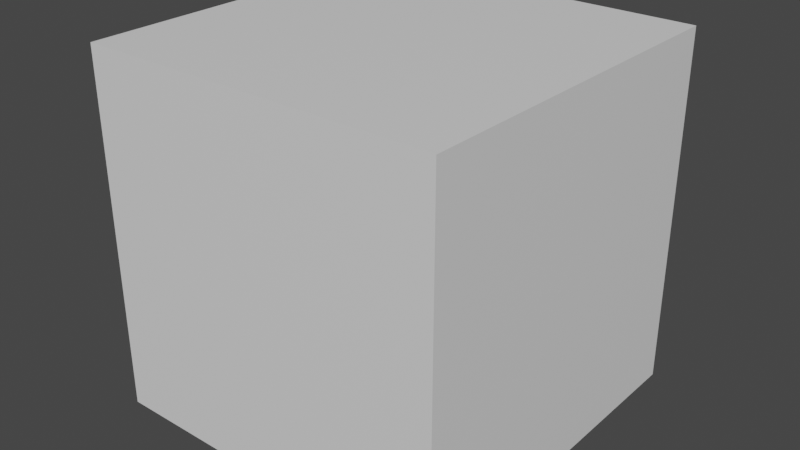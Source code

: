 # Source: Cube_01.blend  (saved by Blender 3.4.6; exported with 4.5.12 LTS)
import bpy
from mathutils import Matrix  # noqa: F401  (used for matrix-valued properties, if any)

bpy.ops.wm.read_factory_settings(use_empty=True)
scene = bpy.context.scene
scene.name = 'Scene'

# ---- collections
col_collection = bpy.data.collections.new('Collection'); scene.collection.children.link(col_collection)

# ---- materials (node trees are filled in below, after node groups)
mat_material = bpy.data.materials.new('Material')
mat_material.alpha_threshold = 0.0
mat_material.use_transparent_shadow = False
mat_material.roughness = 0.5
mat_material.line_color = (0.0, 0.0, 0.0, 1.0)

# ---- material node trees
mat_material.use_nodes = True; mat_material.node_tree.nodes.clear()
_N = mat_material.node_tree.nodes; _L = mat_material.node_tree.links
n0 = _N.new('ShaderNodeOutputMaterial'); n0.name = 'Material Output'; n0.location = (300, 300)
n1 = _N.new('ShaderNodeBsdfPrincipled'); n1.name = 'Principled BSDF'; n1.location = (10, 300)
n1.distribution = 'GGX'
n1.subsurface_method = 'RANDOM_WALK_SKIN'
n1.inputs[3].default_value = 1.45
n1.inputs[27].default_value = (0.0, 0.0, 0.0, 1.0)
n1.inputs[28].default_value = 1.0
_L.new(n1.outputs[0], n0.inputs[0])
n0.is_active_output = True

# ---- world
world_world = bpy.data.worlds.new('World'); scene.world = world_world
world_world.use_nodes = True; world_world.node_tree.nodes.clear()
_N = world_world.node_tree.nodes; _L = world_world.node_tree.links
n0 = _N.new('ShaderNodeOutputWorld'); n0.name = 'World Output'; n0.location = (300, 300)
n1 = _N.new('ShaderNodeBackground'); n1.name = 'Background'; n1.location = (10, 300)
n1.inputs[0].default_value = (0.05088, 0.05088, 0.05088, 1.0)
_L.new(n1.outputs[0], n0.inputs[0])
n0.is_active_output = True
world_world.color = (0.05088, 0.05088, 0.05088)
world_world.use_sun_shadow = False
world_world.sun_shadow_jitter_overblur = 0.0

# ---- meshes
me_cube = bpy.data.meshes.new('Cube')
me_cube.from_pydata([(1.0, 1.0, 1.0), (1.0, 1.0, -1.0), (1.0, -1.0, 1.0), (1.0, -1.0, -1.0), (-1.0, 1.0, 1.0), (-1.0, 1.0, -1.0), (-1.0, -1.0, 1.0), (-1.0, -1.0, -1.0)], [], [(0, 4, 6, 2), (3, 2, 6, 7), (7, 6, 4, 5), (5, 1, 3, 7), (1, 0, 2, 3), (5, 4, 0, 1)])
_uv = me_cube.uv_layers.new(name='UVMap')
_uv.uv.foreach_set('vector', [0.625, 0.5, 0.875, 0.5, 0.875, 0.75, 0.625, 0.75, 0.375, 0.75, 0.625, 0.75, 0.625, 1.0, 0.375, 1.0, 0.375, 0.0, 0.625, 0.0, 0.625, 0.25, 0.375, 0.25, 0.125, 0.5, 0.375, 0.5, 0.375, 0.75, 0.125, 0.75, 0.375, 0.5, 0.625, 0.5, 0.625, 0.75, 0.375, 0.75, 0.375, 0.25, 0.625, 0.25, 0.625, 0.5, 0.375, 0.5])
me_cube.materials.append(mat_material)
me_cube.use_mirror_vertex_groups = False
me_cube.update()

# ---- objects
ob_cube = bpy.data.objects.new('Cube', me_cube)

# ---- transforms, parenting, visibility, modifiers, constraints
ob_cube.location = (0.0, 0.0, 0.0)
ob_cube.lock_rotations_4d = False
ob_cube.empty_display_type = 'ARROWS'
ob_cube.lineart.crease_threshold = 0.0

# ---- collection membership
col_collection.objects.link(ob_cube)

# ---- scene / render settings (as saved in the file)
scene.frame_start = 1; scene.frame_end = 250; scene.frame_set(1)
scene.render.engine = 'BLENDER_EEVEE_NEXT'
scene.cycles.sampling_pattern = 'TABULATED_SOBOL'
scene.cycles.use_light_tree = False
scene.view_settings.view_transform = 'Filmic'
bpy.context.view_layer.update()

# ---- added for rendering (the .blend has no active camera and no usable light): camera, sun
cam_auto = bpy.data.cameras.new('AutoCamera')
cam_auto.lens = 50.0
cam_auto.sensor_width = 36.0
cam_auto.clip_end = 1000.0
ob_auto_camera = bpy.data.objects.new('AutoCamera', cam_auto)
scene.collection.objects.link(ob_auto_camera)
ob_auto_camera.location = (3.20507, -3.84609, 2.56406)
ob_auto_camera.rotation_euler = (1.09748, -7.21219e-08, 0.694738)
scene.camera = ob_auto_camera
light_auto_sun = bpy.data.lights.new('AutoSun', 'SUN')
light_auto_sun.energy = 3.0
light_auto_sun.angle = 0.0523599
ob_auto_sun = bpy.data.objects.new('AutoSun', light_auto_sun)
scene.collection.objects.link(ob_auto_sun)
ob_auto_sun.rotation_euler = (0.872665, 0.174533, 0.523599)
bpy.context.view_layer.update()
